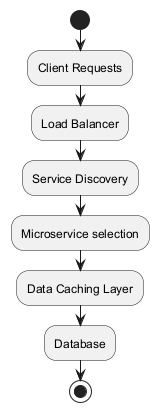

The diagram above was rendered by PlantUML. Its source (embedded in the PNG):
@startuml
start
:Client Requests;
:Load Balancer;
:Service Discovery;
:Microservice selection;
:Data Caching Layer;
:Database;
stop
@enduml